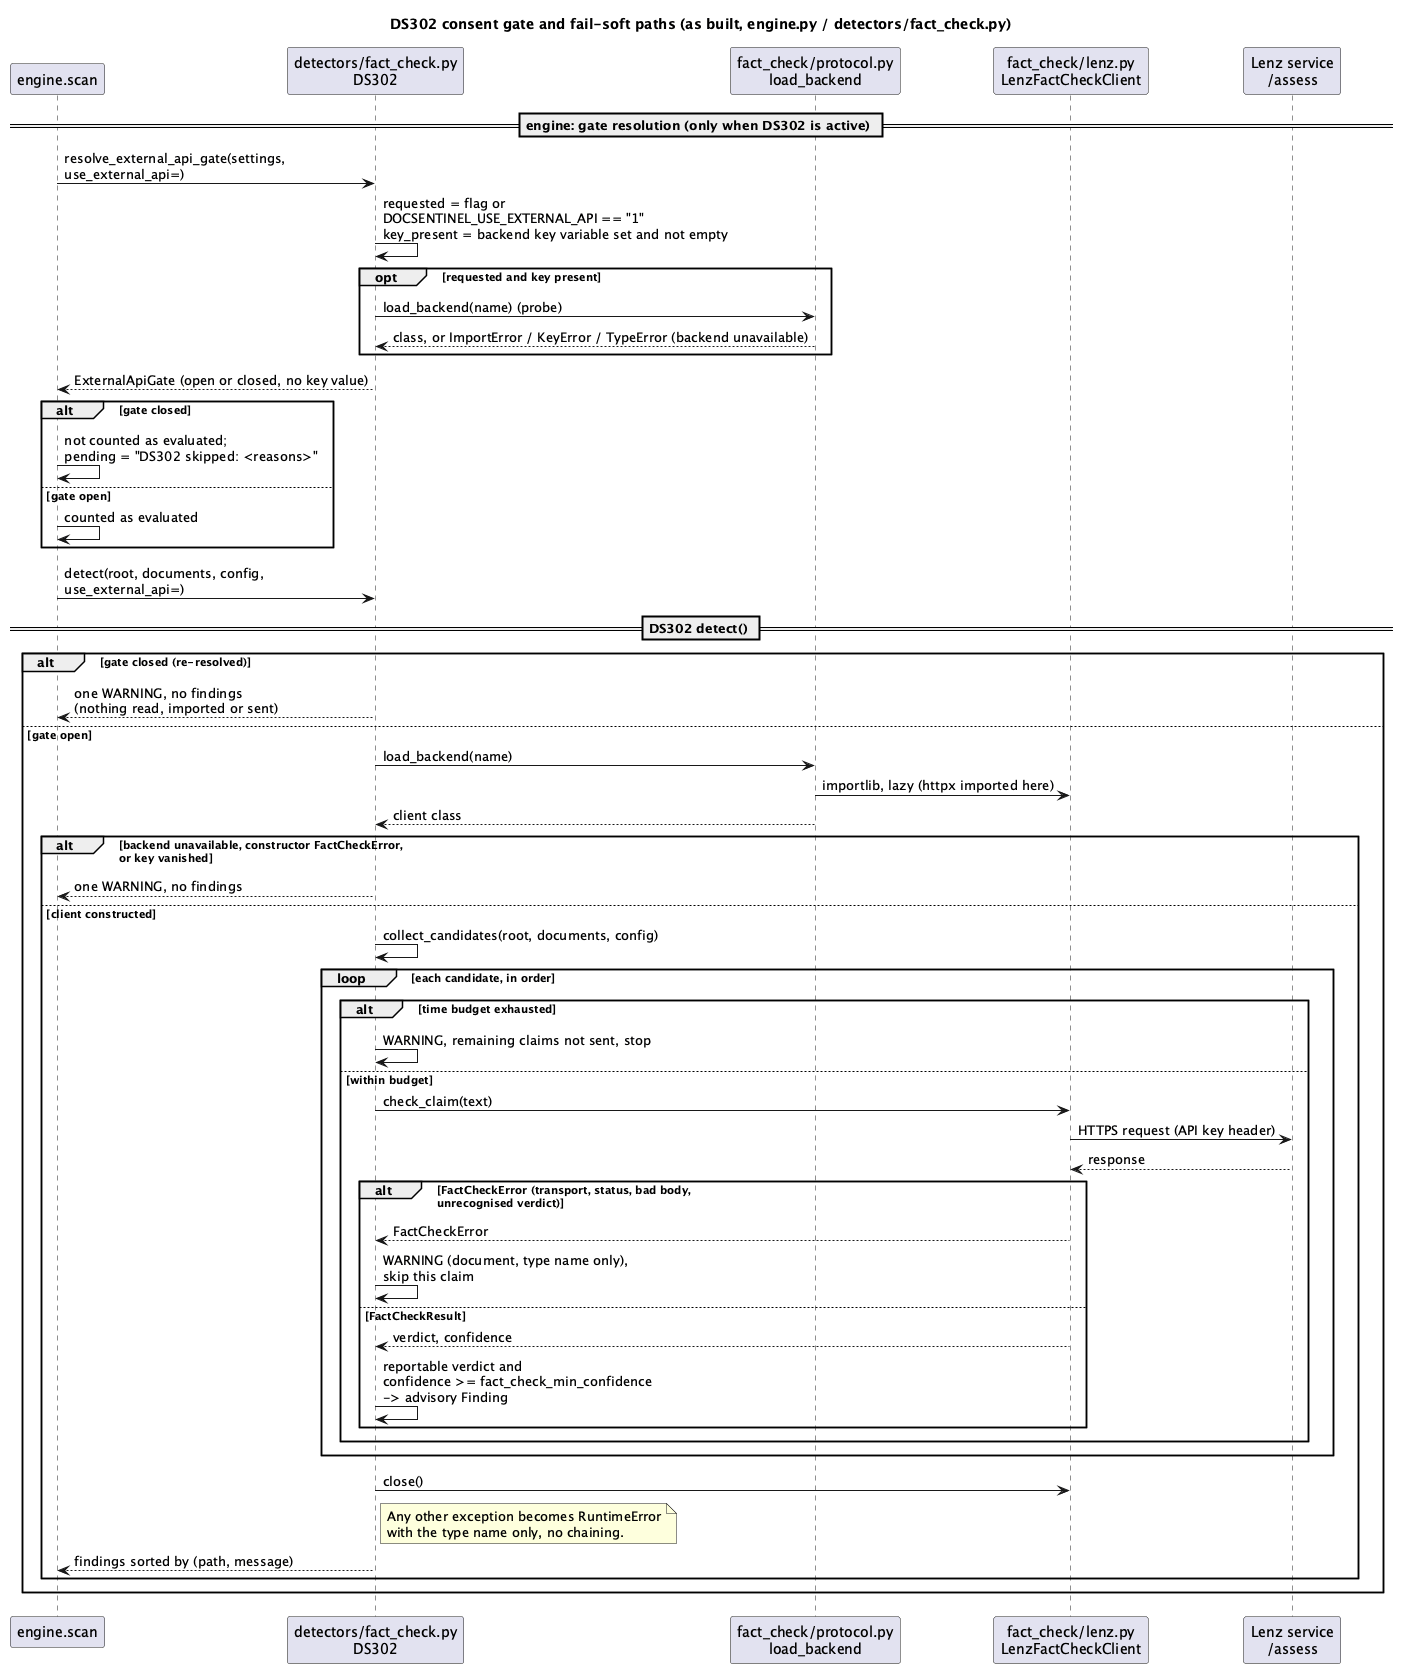

The diagram above was rendered by PlantUML. Its source (embedded in the PNG):
@startuml ds302-fact-check-gate
title DS302 consent gate and fail-soft paths (as built, engine.py / detectors/fact_check.py)
skinparam shadowing false
skinparam sequenceMessageAlign left

participant "engine.scan" as engine
participant "detectors/fact_check.py\nDS302" as ds302
participant "fact_check/protocol.py\nload_backend" as proto
participant "fact_check/lenz.py\nLenzFactCheckClient" as lenz
participant "Lenz service\n/assess" as svc

== engine: gate resolution (only when DS302 is active) ==
engine -> ds302 : resolve_external_api_gate(settings,\nuse_external_api=)
ds302 -> ds302 : requested = flag or\nDOCSENTINEL_USE_EXTERNAL_API == "1"\nkey_present = backend key variable set and not empty
opt requested and key present
  ds302 -> proto : load_backend(name) (probe)
  proto --> ds302 : class, or ImportError / KeyError / TypeError (backend unavailable)
end
ds302 --> engine : ExternalApiGate (open or closed, no key value)
alt gate closed
  engine -> engine : not counted as evaluated;\npending = "DS302 skipped: <reasons>"
else gate open
  engine -> engine : counted as evaluated
end
engine -> ds302 : detect(root, documents, config,\nuse_external_api=)

== DS302 detect() ==
alt gate closed (re-resolved)
  ds302 --> engine : one WARNING, no findings\n(nothing read, imported or sent)
else gate open
  ds302 -> proto : load_backend(name)
  proto -> lenz : importlib, lazy (httpx imported here)
  proto --> ds302 : client class
  alt backend unavailable, constructor FactCheckError,\nor key vanished
    ds302 --> engine : one WARNING, no findings
  else client constructed
    ds302 -> ds302 : collect_candidates(root, documents, config)
    loop each candidate, in order
      alt time budget exhausted
        ds302 -> ds302 : WARNING, remaining claims not sent, stop
      else within budget
        ds302 -> lenz : check_claim(text)
        lenz -> svc : HTTPS request (API key header)
        svc --> lenz : response
        alt FactCheckError (transport, status, bad body,\nunrecognised verdict)
          lenz --> ds302 : FactCheckError
          ds302 -> ds302 : WARNING (document, type name only),\nskip this claim
        else FactCheckResult
          lenz --> ds302 : verdict, confidence
          ds302 -> ds302 : reportable verdict and\nconfidence >= fact_check_min_confidence\n-> advisory Finding
        end
      end
    end
    ds302 -> lenz : close()
    note right of ds302
      Any other exception becomes RuntimeError
      with the type name only, no chaining.
    end note
    ds302 --> engine : findings sorted by (path, message)
  end
end
@enduml